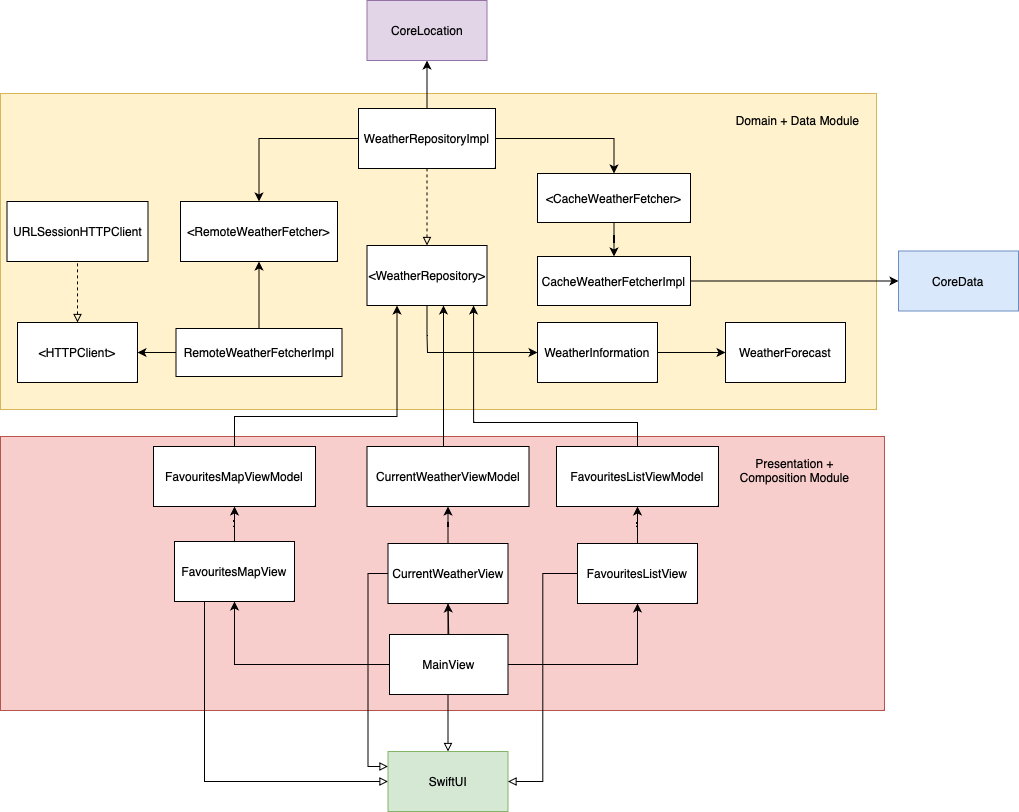

The diagram above was exported from draw.io. Its source (the exported page's mxGraphModel, read from the mxfile embedded in the PNG):
<mxGraphModel dx="1884" dy="2009" grid="0" gridSize="10" guides="1" tooltips="1" connect="1" arrows="1" fold="1" page="1" pageScale="1" pageWidth="827" pageHeight="1169" math="0" shadow="0">
  <root>
    <mxCell id="0" />
    <mxCell id="1" parent="0" />
    <mxCell id="Ef-txCxPSZ4Xq81s92Wu-33" value="" style="rounded=0;whiteSpace=wrap;html=1;fillColor=#f8cecc;strokeColor=#b85450;" vertex="1" parent="1">
      <mxGeometry x="-108" y="416" width="884" height="274" as="geometry" />
    </mxCell>
    <mxCell id="Ef-txCxPSZ4Xq81s92Wu-17" value="" style="rounded=0;whiteSpace=wrap;html=1;fillColor=#fff2cc;strokeColor=#d6b656;" vertex="1" parent="1">
      <mxGeometry x="-108" y="73" width="876" height="316" as="geometry" />
    </mxCell>
    <mxCell id="Ef-txCxPSZ4Xq81s92Wu-3" value="" style="edgeStyle=orthogonalEdgeStyle;rounded=0;orthogonalLoop=1;jettySize=auto;html=1;" edge="1" parent="1" source="Ef-txCxPSZ4Xq81s92Wu-1" target="Ef-txCxPSZ4Xq81s92Wu-2">
      <mxGeometry relative="1" as="geometry" />
    </mxCell>
    <mxCell id="Ef-txCxPSZ4Xq81s92Wu-1" value="WeatherInformation" style="rounded=0;whiteSpace=wrap;html=1;" vertex="1" parent="1">
      <mxGeometry x="429" y="302" width="120" height="60" as="geometry" />
    </mxCell>
    <mxCell id="Ef-txCxPSZ4Xq81s92Wu-2" value="WeatherForecast" style="rounded=0;whiteSpace=wrap;html=1;" vertex="1" parent="1">
      <mxGeometry x="617" y="302" width="120" height="60" as="geometry" />
    </mxCell>
    <mxCell id="Ef-txCxPSZ4Xq81s92Wu-27" value="" style="edgeStyle=orthogonalEdgeStyle;rounded=0;orthogonalLoop=1;jettySize=auto;html=1;" edge="1" parent="1" source="Ef-txCxPSZ4Xq81s92Wu-6" target="Ef-txCxPSZ4Xq81s92Wu-26">
      <mxGeometry relative="1" as="geometry">
        <Array as="points">
          <mxPoint x="133" y="339" />
        </Array>
      </mxGeometry>
    </mxCell>
    <mxCell id="Ef-txCxPSZ4Xq81s92Wu-31" value="" style="edgeStyle=orthogonalEdgeStyle;rounded=0;orthogonalLoop=1;jettySize=auto;html=1;" edge="1" parent="1" source="Ef-txCxPSZ4Xq81s92Wu-6" target="Ef-txCxPSZ4Xq81s92Wu-30">
      <mxGeometry relative="1" as="geometry" />
    </mxCell>
    <mxCell id="Ef-txCxPSZ4Xq81s92Wu-6" value="RemoteWeatherFetcherImpl" style="rounded=0;whiteSpace=wrap;html=1;" vertex="1" parent="1">
      <mxGeometry x="67.5" y="308" width="166" height="48" as="geometry" />
    </mxCell>
    <mxCell id="Ef-txCxPSZ4Xq81s92Wu-46" value="" style="edgeStyle=orthogonalEdgeStyle;rounded=0;orthogonalLoop=1;jettySize=auto;html=1;" edge="1" parent="1" source="Ef-txCxPSZ4Xq81s92Wu-8" target="Ef-txCxPSZ4Xq81s92Wu-45">
      <mxGeometry relative="1" as="geometry" />
    </mxCell>
    <mxCell id="Ef-txCxPSZ4Xq81s92Wu-8" value="CacheWeatherFetcherImpl" style="rounded=0;whiteSpace=wrap;html=1;" vertex="1" parent="1">
      <mxGeometry x="429" y="236" width="153" height="49" as="geometry" />
    </mxCell>
    <mxCell id="Ef-txCxPSZ4Xq81s92Wu-13" value="" style="edgeStyle=orthogonalEdgeStyle;rounded=0;orthogonalLoop=1;jettySize=auto;html=1;endArrow=none;endFill=0;startArrow=block;startFill=0;dashed=1;" edge="1" parent="1" source="Ef-txCxPSZ4Xq81s92Wu-10" target="Ef-txCxPSZ4Xq81s92Wu-12">
      <mxGeometry relative="1" as="geometry" />
    </mxCell>
    <mxCell id="Ef-txCxPSZ4Xq81s92Wu-14" style="edgeStyle=orthogonalEdgeStyle;rounded=0;orthogonalLoop=1;jettySize=auto;html=1;" edge="1" parent="1" source="Ef-txCxPSZ4Xq81s92Wu-10" target="Ef-txCxPSZ4Xq81s92Wu-1">
      <mxGeometry relative="1" as="geometry">
        <Array as="points">
          <mxPoint x="319" y="315" />
          <mxPoint x="319" y="315" />
        </Array>
      </mxGeometry>
    </mxCell>
    <mxCell id="Ef-txCxPSZ4Xq81s92Wu-10" value="&amp;lt;WeatherRepository&amp;gt;" style="rounded=0;whiteSpace=wrap;html=1;" vertex="1" parent="1">
      <mxGeometry x="258.5" y="225" width="120" height="60" as="geometry" />
    </mxCell>
    <mxCell id="Ef-txCxPSZ4Xq81s92Wu-32" style="edgeStyle=orthogonalEdgeStyle;rounded=0;orthogonalLoop=1;jettySize=auto;html=1;entryX=0.5;entryY=0;entryDx=0;entryDy=0;" edge="1" parent="1" source="Ef-txCxPSZ4Xq81s92Wu-12" target="Ef-txCxPSZ4Xq81s92Wu-30">
      <mxGeometry relative="1" as="geometry" />
    </mxCell>
    <mxCell id="Ef-txCxPSZ4Xq81s92Wu-40" style="edgeStyle=orthogonalEdgeStyle;rounded=0;orthogonalLoop=1;jettySize=auto;html=1;entryX=0.5;entryY=0;entryDx=0;entryDy=0;" edge="1" parent="1" source="Ef-txCxPSZ4Xq81s92Wu-12" target="Ef-txCxPSZ4Xq81s92Wu-39">
      <mxGeometry relative="1" as="geometry" />
    </mxCell>
    <mxCell id="Ef-txCxPSZ4Xq81s92Wu-52" value="" style="edgeStyle=orthogonalEdgeStyle;rounded=0;orthogonalLoop=1;jettySize=auto;html=1;" edge="1" parent="1" source="Ef-txCxPSZ4Xq81s92Wu-12" target="Ef-txCxPSZ4Xq81s92Wu-51">
      <mxGeometry relative="1" as="geometry" />
    </mxCell>
    <mxCell id="Ef-txCxPSZ4Xq81s92Wu-12" value="WeatherRepositoryImpl" style="rounded=0;whiteSpace=wrap;html=1;" vertex="1" parent="1">
      <mxGeometry x="250" y="88" width="137" height="60" as="geometry" />
    </mxCell>
    <mxCell id="Ef-txCxPSZ4Xq81s92Wu-18" value="Domain + Data Module" style="text;html=1;strokeColor=none;fillColor=none;align=center;verticalAlign=middle;whiteSpace=wrap;rounded=0;" vertex="1" parent="1">
      <mxGeometry x="619.5" y="85" width="139" height="30" as="geometry" />
    </mxCell>
    <mxCell id="Ef-txCxPSZ4Xq81s92Wu-23" value="" style="edgeStyle=orthogonalEdgeStyle;rounded=0;orthogonalLoop=1;jettySize=auto;html=1;" edge="1" parent="1" source="Ef-txCxPSZ4Xq81s92Wu-19" target="Ef-txCxPSZ4Xq81s92Wu-22">
      <mxGeometry relative="1" as="geometry" />
    </mxCell>
    <mxCell id="Ef-txCxPSZ4Xq81s92Wu-59" style="edgeStyle=orthogonalEdgeStyle;rounded=0;orthogonalLoop=1;jettySize=auto;html=1;endArrow=block;endFill=0;" edge="1" parent="1" source="Ef-txCxPSZ4Xq81s92Wu-19" target="Ef-txCxPSZ4Xq81s92Wu-43">
      <mxGeometry relative="1" as="geometry" />
    </mxCell>
    <mxCell id="Ef-txCxPSZ4Xq81s92Wu-66" style="edgeStyle=orthogonalEdgeStyle;rounded=0;orthogonalLoop=1;jettySize=auto;html=1;exitX=0;exitY=0.5;exitDx=0;exitDy=0;entryX=0;entryY=0.25;entryDx=0;entryDy=0;endArrow=block;endFill=0;" edge="1" parent="1" source="Ef-txCxPSZ4Xq81s92Wu-19" target="Ef-txCxPSZ4Xq81s92Wu-43">
      <mxGeometry relative="1" as="geometry" />
    </mxCell>
    <mxCell id="Ef-txCxPSZ4Xq81s92Wu-19" value="CurrentWeatherView" style="whiteSpace=wrap;html=1;" vertex="1" parent="1">
      <mxGeometry x="279.5" y="523" width="120" height="60" as="geometry" />
    </mxCell>
    <mxCell id="Ef-txCxPSZ4Xq81s92Wu-25" style="edgeStyle=orthogonalEdgeStyle;rounded=0;orthogonalLoop=1;jettySize=auto;html=1;" edge="1" parent="1" source="Ef-txCxPSZ4Xq81s92Wu-22" target="Ef-txCxPSZ4Xq81s92Wu-10">
      <mxGeometry relative="1" as="geometry">
        <mxPoint x="335" y="322" as="targetPoint" />
        <Array as="points">
          <mxPoint x="335" y="387" />
          <mxPoint x="335" y="387" />
        </Array>
      </mxGeometry>
    </mxCell>
    <mxCell id="Ef-txCxPSZ4Xq81s92Wu-22" value="CurrentWeatherViewModel" style="whiteSpace=wrap;html=1;" vertex="1" parent="1">
      <mxGeometry x="258.5" y="426" width="162" height="60" as="geometry" />
    </mxCell>
    <mxCell id="Ef-txCxPSZ4Xq81s92Wu-29" value="" style="edgeStyle=orthogonalEdgeStyle;rounded=0;orthogonalLoop=1;jettySize=auto;html=1;endArrow=none;endFill=0;startArrow=block;startFill=0;dashed=1;" edge="1" parent="1" source="Ef-txCxPSZ4Xq81s92Wu-26" target="Ef-txCxPSZ4Xq81s92Wu-28">
      <mxGeometry relative="1" as="geometry" />
    </mxCell>
    <mxCell id="Ef-txCxPSZ4Xq81s92Wu-26" value="&amp;lt;HTTPClient&amp;gt;" style="whiteSpace=wrap;html=1;rounded=0;" vertex="1" parent="1">
      <mxGeometry x="-91" y="302" width="120" height="60" as="geometry" />
    </mxCell>
    <mxCell id="Ef-txCxPSZ4Xq81s92Wu-28" value="URLSessionHTTPClient" style="whiteSpace=wrap;html=1;rounded=0;" vertex="1" parent="1">
      <mxGeometry x="-101.5" y="181" width="141" height="60" as="geometry" />
    </mxCell>
    <mxCell id="Ef-txCxPSZ4Xq81s92Wu-30" value="&amp;lt;RemoteWeatherFetcher&amp;gt;" style="whiteSpace=wrap;html=1;rounded=0;" vertex="1" parent="1">
      <mxGeometry x="72" y="181" width="157" height="60" as="geometry" />
    </mxCell>
    <mxCell id="Ef-txCxPSZ4Xq81s92Wu-34" value="Presentation + Composition Module" style="text;html=1;strokeColor=none;fillColor=none;align=center;verticalAlign=middle;whiteSpace=wrap;rounded=0;" vertex="1" parent="1">
      <mxGeometry x="617" y="435" width="139" height="30" as="geometry" />
    </mxCell>
    <mxCell id="Ef-txCxPSZ4Xq81s92Wu-41" style="edgeStyle=orthogonalEdgeStyle;rounded=0;orthogonalLoop=1;jettySize=auto;html=1;" edge="1" parent="1" source="Ef-txCxPSZ4Xq81s92Wu-39" target="Ef-txCxPSZ4Xq81s92Wu-8">
      <mxGeometry relative="1" as="geometry" />
    </mxCell>
    <mxCell id="Ef-txCxPSZ4Xq81s92Wu-39" value="&amp;lt;CacheWeatherFetcher&amp;gt;" style="rounded=0;whiteSpace=wrap;html=1;" vertex="1" parent="1">
      <mxGeometry x="429" y="153" width="153" height="49" as="geometry" />
    </mxCell>
    <mxCell id="Ef-txCxPSZ4Xq81s92Wu-48" style="edgeStyle=orthogonalEdgeStyle;rounded=0;orthogonalLoop=1;jettySize=auto;html=1;entryX=0.5;entryY=1;entryDx=0;entryDy=0;" edge="1" parent="1" source="Ef-txCxPSZ4Xq81s92Wu-42" target="Ef-txCxPSZ4Xq81s92Wu-47">
      <mxGeometry relative="1" as="geometry" />
    </mxCell>
    <mxCell id="Ef-txCxPSZ4Xq81s92Wu-65" style="edgeStyle=orthogonalEdgeStyle;rounded=0;orthogonalLoop=1;jettySize=auto;html=1;exitX=0.25;exitY=1;exitDx=0;exitDy=0;entryX=0;entryY=0.5;entryDx=0;entryDy=0;endArrow=block;endFill=0;" edge="1" parent="1" source="Ef-txCxPSZ4Xq81s92Wu-42" target="Ef-txCxPSZ4Xq81s92Wu-43">
      <mxGeometry relative="1" as="geometry" />
    </mxCell>
    <mxCell id="Ef-txCxPSZ4Xq81s92Wu-42" value="FavouritesMapView" style="whiteSpace=wrap;html=1;" vertex="1" parent="1">
      <mxGeometry x="66" y="521" width="120" height="60" as="geometry" />
    </mxCell>
    <mxCell id="Ef-txCxPSZ4Xq81s92Wu-43" value="SwiftUI" style="whiteSpace=wrap;html=1;fillColor=#d5e8d4;strokeColor=#82b366;" vertex="1" parent="1">
      <mxGeometry x="279.5" y="731" width="120" height="60" as="geometry" />
    </mxCell>
    <mxCell id="Ef-txCxPSZ4Xq81s92Wu-45" value="CoreData" style="whiteSpace=wrap;html=1;rounded=0;fillColor=#dae8fc;strokeColor=#6c8ebf;" vertex="1" parent="1">
      <mxGeometry x="790" y="230.5" width="120" height="60" as="geometry" />
    </mxCell>
    <mxCell id="Ef-txCxPSZ4Xq81s92Wu-49" style="edgeStyle=orthogonalEdgeStyle;rounded=0;orthogonalLoop=1;jettySize=auto;html=1;entryX=0.25;entryY=1;entryDx=0;entryDy=0;" edge="1" parent="1" source="Ef-txCxPSZ4Xq81s92Wu-47" target="Ef-txCxPSZ4Xq81s92Wu-10">
      <mxGeometry relative="1" as="geometry">
        <Array as="points">
          <mxPoint x="126" y="396" />
          <mxPoint x="289" y="396" />
        </Array>
      </mxGeometry>
    </mxCell>
    <mxCell id="Ef-txCxPSZ4Xq81s92Wu-47" value="FavouritesMapViewModel" style="whiteSpace=wrap;html=1;" vertex="1" parent="1">
      <mxGeometry x="45" y="426" width="162" height="60" as="geometry" />
    </mxCell>
    <mxCell id="Ef-txCxPSZ4Xq81s92Wu-51" value="CoreLocation" style="whiteSpace=wrap;html=1;rounded=0;fillColor=#e1d5e7;strokeColor=#9673a6;" vertex="1" parent="1">
      <mxGeometry x="258.5" y="-20" width="120" height="60" as="geometry" />
    </mxCell>
    <mxCell id="Ef-txCxPSZ4Xq81s92Wu-55" value="" style="edgeStyle=orthogonalEdgeStyle;rounded=0;orthogonalLoop=1;jettySize=auto;html=1;endArrow=none;endFill=0;startArrow=classic;startFill=1;" edge="1" parent="1" source="Ef-txCxPSZ4Xq81s92Wu-53" target="Ef-txCxPSZ4Xq81s92Wu-54">
      <mxGeometry relative="1" as="geometry" />
    </mxCell>
    <mxCell id="Ef-txCxPSZ4Xq81s92Wu-69" style="edgeStyle=orthogonalEdgeStyle;rounded=0;orthogonalLoop=1;jettySize=auto;html=1;entryX=0.888;entryY=1;entryDx=0;entryDy=0;entryPerimeter=0;" edge="1" parent="1" source="Ef-txCxPSZ4Xq81s92Wu-53" target="Ef-txCxPSZ4Xq81s92Wu-10">
      <mxGeometry relative="1" as="geometry">
        <Array as="points">
          <mxPoint x="529" y="402" />
          <mxPoint x="365" y="402" />
        </Array>
      </mxGeometry>
    </mxCell>
    <mxCell id="Ef-txCxPSZ4Xq81s92Wu-53" value="FavouritesListViewModel" style="whiteSpace=wrap;html=1;" vertex="1" parent="1">
      <mxGeometry x="448" y="426" width="162" height="60" as="geometry" />
    </mxCell>
    <mxCell id="Ef-txCxPSZ4Xq81s92Wu-67" style="edgeStyle=orthogonalEdgeStyle;rounded=0;orthogonalLoop=1;jettySize=auto;html=1;entryX=1;entryY=0.5;entryDx=0;entryDy=0;endArrow=block;endFill=0;" edge="1" parent="1" source="Ef-txCxPSZ4Xq81s92Wu-54" target="Ef-txCxPSZ4Xq81s92Wu-43">
      <mxGeometry relative="1" as="geometry" />
    </mxCell>
    <mxCell id="Ef-txCxPSZ4Xq81s92Wu-54" value="FavouritesListView" style="whiteSpace=wrap;html=1;" vertex="1" parent="1">
      <mxGeometry x="469" y="523" width="120" height="60" as="geometry" />
    </mxCell>
    <mxCell id="Ef-txCxPSZ4Xq81s92Wu-62" style="edgeStyle=orthogonalEdgeStyle;rounded=0;orthogonalLoop=1;jettySize=auto;html=1;entryX=0.5;entryY=1;entryDx=0;entryDy=0;" edge="1" parent="1" source="Ef-txCxPSZ4Xq81s92Wu-58" target="Ef-txCxPSZ4Xq81s92Wu-54">
      <mxGeometry relative="1" as="geometry" />
    </mxCell>
    <mxCell id="Ef-txCxPSZ4Xq81s92Wu-63" style="edgeStyle=orthogonalEdgeStyle;rounded=0;orthogonalLoop=1;jettySize=auto;html=1;exitX=0.5;exitY=0;exitDx=0;exitDy=0;entryX=0.5;entryY=1;entryDx=0;entryDy=0;" edge="1" parent="1" source="Ef-txCxPSZ4Xq81s92Wu-58" target="Ef-txCxPSZ4Xq81s92Wu-19">
      <mxGeometry relative="1" as="geometry" />
    </mxCell>
    <mxCell id="Ef-txCxPSZ4Xq81s92Wu-64" style="edgeStyle=orthogonalEdgeStyle;rounded=0;orthogonalLoop=1;jettySize=auto;html=1;entryX=0.5;entryY=1;entryDx=0;entryDy=0;" edge="1" parent="1" source="Ef-txCxPSZ4Xq81s92Wu-58" target="Ef-txCxPSZ4Xq81s92Wu-42">
      <mxGeometry relative="1" as="geometry" />
    </mxCell>
    <mxCell id="Ef-txCxPSZ4Xq81s92Wu-58" value="MainView" style="rounded=0;whiteSpace=wrap;html=1;" vertex="1" parent="1">
      <mxGeometry x="281" y="614" width="118.5" height="60" as="geometry" />
    </mxCell>
  </root>
</mxGraphModel>